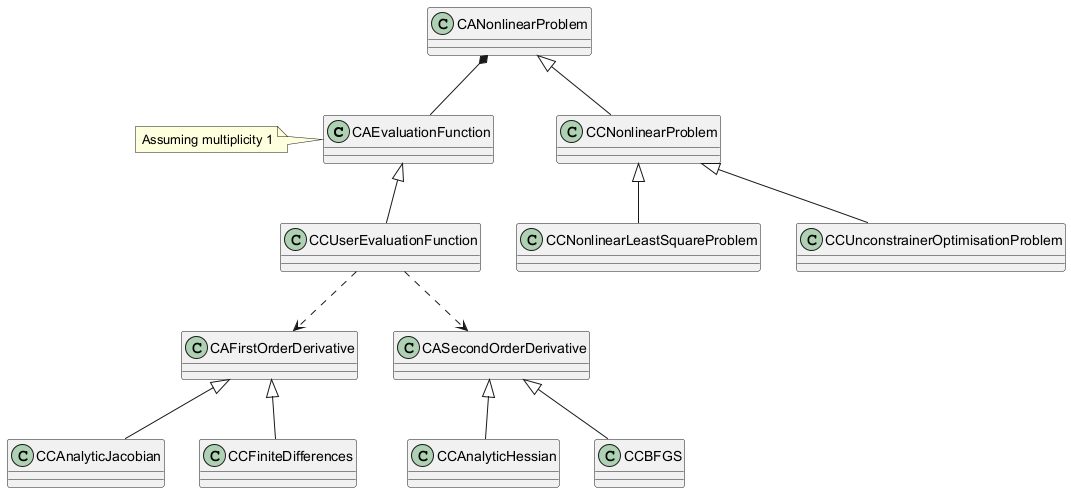

The diagram above was rendered by PlantUML. Its source (embedded in the PNG):
@startuml
class CAEvaluationFunction {
}
class CCUserEvaluationFunction {
}
CAEvaluationFunction <|-- CCUserEvaluationFunction
class CANonlinearProblem {
}
class CCNonlinearProblem {
}
class CCNonlinearLeastSquareProblem {
}
class CCUnconstrainerOptimisationProblem {
}
CANonlinearProblem *-- CAEvaluationFunction
CANonlinearProblem <|-- CCNonlinearProblem
CCNonlinearProblem <|-- CCNonlinearLeastSquareProblem
CCNonlinearProblem <|-- CCUnconstrainerOptimisationProblem
class CAFirstOrderDerivative {
}
class CCAnalyticJacobian {
}
class CCFiniteDifferences {
}
CAFirstOrderDerivative <|-- CCAnalyticJacobian
CAFirstOrderDerivative <|-- CCFiniteDifferences
class CASecondOrderDerivative {
}
class CCAnalyticHessian {
}
class CCBFGS {
}
CASecondOrderDerivative <|-- CCAnalyticHessian
CASecondOrderDerivative <|-- CCBFGS
CCUserEvaluationFunction ..> CAFirstOrderDerivative
CCUserEvaluationFunction ..> CASecondOrderDerivative
note left of CAEvaluationFunction: Assuming multiplicity 1
@enduml